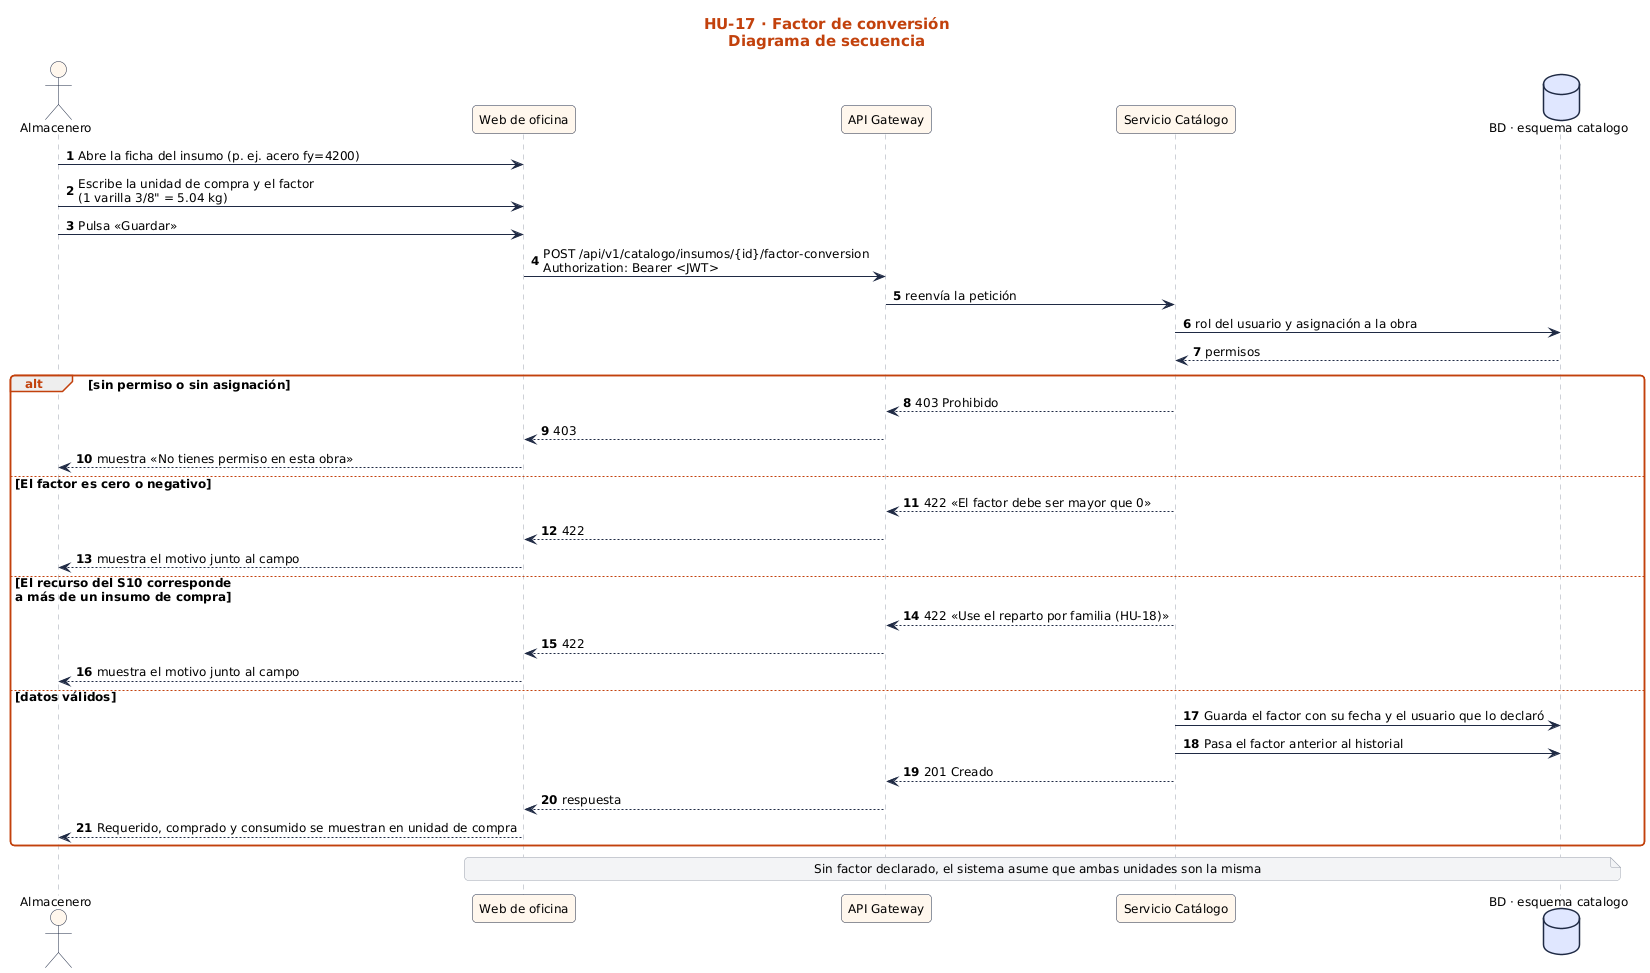

The diagram above was rendered by PlantUML. Its source (embedded in the PNG):
@startuml
!include ../../estilo.iuml
title HU-17 · Factor de conversión\nDiagrama de secuencia
autonumber
actor "Almacenero" as U
participant "Web de oficina" as UI
participant "API Gateway" as GW
participant "Servicio Catálogo" as S
database "BD · esquema catalogo" as BD
U -> UI : Abre la ficha del insumo (p. ej. acero fy=4200)
U -> UI : Escribe la unidad de compra y el factor\n(1 varilla 3/8" = 5.04 kg)
U -> UI : Pulsa «Guardar»
UI -> GW : POST /api/v1/catalogo/insumos/{id}/factor-conversion\nAuthorization: Bearer <JWT>
GW -> S : reenvía la petición
S -> BD : rol del usuario y asignación a la obra
BD --> S : permisos
alt sin permiso o sin asignación
  S --> GW : 403 Prohibido
  GW --> UI : 403
  UI --> U : muestra «No tienes permiso en esta obra»
else El factor es cero o negativo
  S --> GW : 422 «El factor debe ser mayor que 0»
  GW --> UI : 422
  UI --> U : muestra el motivo junto al campo
else El recurso del S10 corresponde\na más de un insumo de compra
  S --> GW : 422 «Use el reparto por familia (HU-18)»
  GW --> UI : 422
  UI --> U : muestra el motivo junto al campo
else datos válidos
  S -> BD : Guarda el factor con su fecha y el usuario que lo declaró
  S -> BD : Pasa el factor anterior al historial
  S --> GW : 201 Creado
  GW --> UI : respuesta
  UI --> U : Requerido, comprado y consumido se muestran en unidad de compra
end
note over UI, BD : Sin factor declarado, el sistema asume que ambas unidades son la misma
@enduml